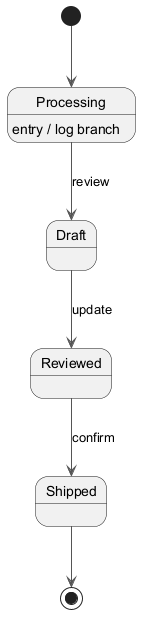

The diagram above was rendered by PlantUML. Its source (embedded in the PNG):
@startuml
skinparam backgroundColor #FFFFFF
skinparam classBackgroundColor #E8F4FA
skinparam classBorderColor #2C7DA0
skinparam ArrowColor #555555
[*] --> Processing
Processing --> Draft : review
Processing : entry / log branch
Draft --> Reviewed : update
Reviewed --> Shipped : confirm
Shipped --> [*]
@enduml